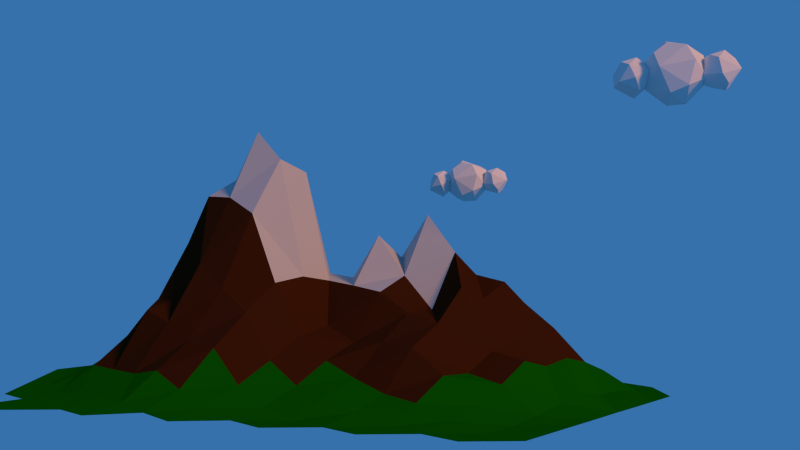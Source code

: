 # Source: landscape.blend  (saved by Blender 2.76.0; exported with 4.5.12 LTS)
import bpy
from mathutils import Matrix  # noqa: F401  (used for matrix-valued properties, if any)

bpy.ops.wm.read_factory_settings(use_empty=True)
scene = bpy.context.scene
scene.name = 'Scene'

# ---- collections
col_collection_1 = bpy.data.collections.new('Collection 1'); scene.collection.children.link(col_collection_1)

# ---- materials (node trees are filled in below, after node groups)
mat_material_006 = bpy.data.materials.new('Material.006')
mat_material_006.alpha_threshold = 0.0
mat_material_006.use_transparent_shadow = False
mat_material_006.roughness = 0.5
mat_material_006.specular_intensity = 0.0
mat_material_001 = bpy.data.materials.new('Material.001')
mat_material_001.alpha_threshold = 0.0
mat_material_001.use_transparent_shadow = False
mat_material_001.diffuse_color = (0.002682, 0.1237, 0.0, 1.0)
mat_material_001.roughness = 0.5
mat_material_001.specular_intensity = 0.0
mat_material_002 = bpy.data.materials.new('Material.002')
mat_material_002.alpha_threshold = 0.0
mat_material_002.use_transparent_shadow = False
mat_material_002.diffuse_color = (0.04971, 0.01298, 0.003347, 1.0)
mat_material_002.roughness = 0.5
mat_material_002.specular_intensity = 0.0
mat_material_003 = bpy.data.materials.new('Material.003')
mat_material_003.alpha_threshold = 0.0
mat_material_003.use_transparent_shadow = False
mat_material_003.diffuse_color = (0.5382, 0.5382, 0.5382, 1.0)
mat_material_003.roughness = 0.5
mat_material_003.specular_intensity = 0.0

# ---- material node trees

# ---- world
world_world1 = bpy.data.worlds.new('World1'); scene.world = world_world1
world_world1.color = (0.03689, 0.1651, 0.4072)
world_world1.use_sun_shadow = False
world_world1.sun_shadow_jitter_overblur = 0.0
world_world1.cycles.sampling_method = 'MANUAL'
world_world1.cycles.sample_map_resolution = 256
world_world1.light_settings.ao_factor = 0.8305

# ---- cameras
cam_camera = bpy.data.cameras.new('Camera')
cam_camera.clip_end = 100.0
cam_camera.lens = 35.0
cam_camera.sensor_width = 32.0
cam_camera.sensor_height = 18.0
cam_camera.ortho_scale = 7.314
cam_camera.dof.focus_distance = 0.0
cam_camera.dof.aperture_fstop = 128.0

# ---- lights
light_sun = bpy.data.lights.new('Sun', 'SUN')
light_sun.color = (1.0, 0.405, 0.06998)
light_sun.transmission_factor = 0.0
light_sun.angle = 0.1993
light_sun.energy = 2.05
light_sun.shadow_buffer_clip_start = 0.5
light_sun.shadow_soft_size = 0.1
light_sun.shadow_cascade_max_distance = 1000.0
light_sun.cycles.use_multiple_importance_sampling = False

# ---- meshes
me_icosphere_016 = bpy.data.meshes.new('Icosphere.016')
me_icosphere_016.from_pydata([(0.0, -0.6394, -1.0), (0.7236, -1.165, -0.4472), (-0.2764, -1.49, -0.4472), (-0.8944, -0.6394, -0.4472), (-0.2764, 0.2113, -0.4472), (0.7236, -0.1136, -0.4472), (0.2764, -1.49, 0.4472), (-0.7236, -1.165, 0.4472), (-0.7236, -0.1136, 0.4472), (0.2764, 0.2113, 0.4472), (0.8944, -0.6394, 0.4472), (0.0, -0.6394, 1.0), (-0.1625, -1.139, -0.8507), (0.4253, -0.9484, -0.8507), (0.2629, -1.448, -0.5257), (0.8506, -0.6394, -0.5257), (0.4253, -0.3304, -0.8507), (-0.5257, -0.6394, -0.8507), (-0.6882, -1.139, -0.5257), (-0.1625, -0.1394, -0.8507), (-0.6882, -0.1394, -0.5257), (0.2629, 0.1696, -0.5257), (0.9511, -0.9484, 0.0), (0.9511, -0.3304, 0.0), (0.0, -1.639, 0.0), (0.5878, -1.448, 0.0), (-0.9511, -0.9484, 0.0), (-0.5878, -1.448, 0.0), (-0.5878, 0.1696, 0.0), (-0.9511, -0.3304, 0.0), (0.5878, 0.1696, 0.0), (0.0, 0.3606, 0.0), (0.6882, -1.139, 0.5257), (-0.2629, -1.448, 0.5257), (-0.8506, -0.6394, 0.5257), (-0.2629, 0.1696, 0.5257), (0.6882, -0.1394, 0.5257), (0.1625, -1.139, 0.8507), (0.5257, -0.6394, 0.8507), (-0.4253, -0.9484, 0.8507), (-0.4253, -0.3304, 0.8507), (0.1625, -0.1394, 0.8507), (-0.48, 0.6136, -0.6323), (-0.0375, 0.2921, -0.2942), (-0.6491, 0.09336, -0.2942), (-1.027, 0.6136, -0.2942), (-0.6491, 1.134, -0.2942), (-0.0375, 0.9351, -0.2942), (-0.311, 0.09336, 0.2528), (-0.9226, 0.2921, 0.2528), (-0.9226, 0.9351, 0.2528), (-0.311, 1.134, 0.2528), (0.06697, 0.6136, 0.2528), (-0.48, 0.6136, 0.5909), (-0.5794, 0.3078, -0.541), (-0.2199, 0.4246, -0.541), (-0.3193, 0.1188, -0.3423), (0.0402, 0.6136, -0.3423), (-0.2199, 0.8026, -0.541), (-0.8016, 0.6136, -0.541), (-0.9009, 0.3078, -0.3423), (-0.5794, 0.9194, -0.541), (-0.9009, 0.9194, -0.3423), (-0.3193, 1.108, -0.3423), (0.1016, 0.4246, -0.02073), (0.1016, 0.8026, -0.02073), (-0.48, 0.002021, -0.02073), (-0.1206, 0.1188, -0.02073), (-1.062, 0.4246, -0.02073), (-0.8395, 0.1188, -0.02073), (-0.8395, 1.108, -0.02073), (-1.062, 0.8026, -0.02073), (-0.1206, 1.108, -0.02073), (-0.48, 1.225, -0.02073), (-0.05916, 0.3078, 0.3008), (-0.6408, 0.1188, 0.3008), (-1.0, 0.6136, 0.3008), (-0.6408, 1.108, 0.3008), (-0.05916, 0.9194, 0.3008), (-0.3807, 0.3078, 0.4995), (-0.1585, 0.6136, 0.4995), (-0.7402, 0.4246, 0.4995), (-0.7402, 0.8026, 0.4995), (-0.3807, 0.9194, 0.4995), (0.6617, -1.712, -0.7375), (1.104, -2.034, -0.3995), (0.4926, -2.233, -0.3995), (0.1147, -1.712, -0.3995), (0.4926, -1.192, -0.3995), (1.104, -1.391, -0.3995), (0.8307, -2.233, 0.1476), (0.2191, -2.034, 0.1476), (0.2191, -1.391, 0.1476), (0.8307, -1.192, 0.1476), (1.209, -1.712, 0.1476), (0.6617, -1.712, 0.4856), (0.5623, -2.018, -0.6462), (0.9218, -1.901, -0.6462), (0.8224, -2.207, -0.4475), (1.182, -1.712, -0.4475), (0.9218, -1.523, -0.6462), (0.3401, -1.712, -0.6462), (0.2408, -2.018, -0.4475), (0.5623, -1.407, -0.6462), (0.2408, -1.407, -0.4475), (0.8224, -1.218, -0.4475), (1.243, -1.901, -0.126), (1.243, -1.523, -0.126), (0.6617, -2.324, -0.126), (1.021, -2.207, -0.126), (0.08002, -1.901, -0.126), (0.3022, -2.207, -0.126), (0.3022, -1.218, -0.126), (0.08002, -1.523, -0.126), (1.021, -1.218, -0.126), (0.6617, -1.101, -0.126), (1.083, -2.018, 0.1956), (0.5009, -2.207, 0.1956), (0.1414, -1.712, 0.1956), (0.5009, -1.218, 0.1956), (1.083, -1.407, 0.1956), (0.761, -2.018, 0.3943), (0.9832, -1.712, 0.3943), (0.4015, -1.901, 0.3943), (0.4015, -1.523, 0.3943), (0.761, -1.407, 0.3943)], [], [(0, 13, 12), (1, 13, 15), (0, 12, 17), (0, 17, 19), (0, 19, 16), (1, 15, 22), (2, 14, 24), (3, 18, 26), (4, 20, 28), (5, 21, 30), (1, 22, 25), (2, 24, 27), (3, 26, 29), (4, 28, 31), (5, 30, 23), (6, 32, 37), (7, 33, 39), (8, 34, 40), (9, 35, 41), (10, 36, 38), (38, 41, 11), (38, 36, 41), (36, 9, 41), (41, 40, 11), (41, 35, 40), (35, 8, 40), (40, 39, 11), (40, 34, 39), (34, 7, 39), (39, 37, 11), (39, 33, 37), (33, 6, 37), (37, 38, 11), (37, 32, 38), (32, 10, 38), (23, 36, 10), (23, 30, 36), (30, 9, 36), (31, 35, 9), (31, 28, 35), (28, 8, 35), (29, 34, 8), (29, 26, 34), (26, 7, 34), (27, 33, 7), (27, 24, 33), (24, 6, 33), (25, 32, 6), (25, 22, 32), (22, 10, 32), (30, 31, 9), (30, 21, 31), (21, 4, 31), (28, 29, 8), (28, 20, 29), (20, 3, 29), (26, 27, 7), (26, 18, 27), (18, 2, 27), (24, 25, 6), (24, 14, 25), (14, 1, 25), (22, 23, 10), (22, 15, 23), (15, 5, 23), (16, 21, 5), (16, 19, 21), (19, 4, 21), (19, 20, 4), (19, 17, 20), (17, 3, 20), (17, 18, 3), (17, 12, 18), (12, 2, 18), (15, 16, 5), (15, 13, 16), (13, 0, 16), (12, 14, 2), (12, 13, 14), (13, 1, 14), (42, 55, 54), (43, 55, 57), (42, 54, 59), (42, 59, 61), (42, 61, 58), (43, 57, 64), (44, 56, 66), (45, 60, 68), (46, 62, 70), (47, 63, 72), (43, 64, 67), (44, 66, 69), (45, 68, 71), (46, 70, 73), (47, 72, 65), (48, 74, 79), (49, 75, 81), (50, 76, 82), (51, 77, 83), (52, 78, 80), (80, 83, 53), (80, 78, 83), (78, 51, 83), (83, 82, 53), (83, 77, 82), (77, 50, 82), (82, 81, 53), (82, 76, 81), (76, 49, 81), (81, 79, 53), (81, 75, 79), (75, 48, 79), (79, 80, 53), (79, 74, 80), (74, 52, 80), (65, 78, 52), (65, 72, 78), (72, 51, 78), (73, 77, 51), (73, 70, 77), (70, 50, 77), (71, 76, 50), (71, 68, 76), (68, 49, 76), (69, 75, 49), (69, 66, 75), (66, 48, 75), (67, 74, 48), (67, 64, 74), (64, 52, 74), (72, 73, 51), (72, 63, 73), (63, 46, 73), (70, 71, 50), (70, 62, 71), (62, 45, 71), (68, 69, 49), (68, 60, 69), (60, 44, 69), (66, 67, 48), (66, 56, 67), (56, 43, 67), (64, 65, 52), (64, 57, 65), (57, 47, 65), (58, 63, 47), (58, 61, 63), (61, 46, 63), (61, 62, 46), (61, 59, 62), (59, 45, 62), (59, 60, 45), (59, 54, 60), (54, 44, 60), (57, 58, 47), (57, 55, 58), (55, 42, 58), (54, 56, 44), (54, 55, 56), (55, 43, 56), (84, 97, 96), (85, 97, 99), (84, 96, 101), (84, 101, 103), (84, 103, 100), (85, 99, 106), (86, 98, 108), (87, 102, 110), (88, 104, 112), (89, 105, 114), (85, 106, 109), (86, 108, 111), (87, 110, 113), (88, 112, 115), (89, 114, 107), (90, 116, 121), (91, 117, 123), (92, 118, 124), (93, 119, 125), (94, 120, 122), (122, 125, 95), (122, 120, 125), (120, 93, 125), (125, 124, 95), (125, 119, 124), (119, 92, 124), (124, 123, 95), (124, 118, 123), (118, 91, 123), (123, 121, 95), (123, 117, 121), (117, 90, 121), (121, 122, 95), (121, 116, 122), (116, 94, 122), (107, 120, 94), (107, 114, 120), (114, 93, 120), (115, 119, 93), (115, 112, 119), (112, 92, 119), (113, 118, 92), (113, 110, 118), (110, 91, 118), (111, 117, 91), (111, 108, 117), (108, 90, 117), (109, 116, 90), (109, 106, 116), (106, 94, 116), (114, 115, 93), (114, 105, 115), (105, 88, 115), (112, 113, 92), (112, 104, 113), (104, 87, 113), (110, 111, 91), (110, 102, 111), (102, 86, 111), (108, 109, 90), (108, 98, 109), (98, 85, 109), (106, 107, 94), (106, 99, 107), (99, 89, 107), (100, 105, 89), (100, 103, 105), (103, 88, 105), (103, 104, 88), (103, 101, 104), (101, 87, 104), (101, 102, 87), (101, 96, 102), (96, 86, 102), (99, 100, 89), (99, 97, 100), (97, 84, 100), (96, 98, 86), (96, 97, 98), (97, 85, 98)])
me_icosphere_016.materials.append(mat_material_006)
me_icosphere_016.use_remesh_preserve_volume = False
me_icosphere_016.use_remesh_preserve_attributes = False
me_icosphere_016.use_mirror_vertex_groups = False
me_icosphere_016.update()
me_icosphere_015 = bpy.data.meshes.new('Icosphere.015')
me_icosphere_015.from_pydata([(0.0, -0.6394, -1.0), (0.7236, -1.165, -0.4472), (-0.2764, -1.49, -0.4472), (-0.8944, -0.6394, -0.4472), (-0.2764, 0.2113, -0.4472), (0.7236, -0.1136, -0.4472), (0.2764, -1.49, 0.4472), (-0.7236, -1.165, 0.4472), (-0.7236, -0.1136, 0.4472), (0.2764, 0.2113, 0.4472), (0.8944, -0.6394, 0.4472), (0.0, -0.6394, 1.0), (-0.1625, -1.139, -0.8507), (0.4253, -0.9484, -0.8507), (0.2629, -1.448, -0.5257), (0.8506, -0.6394, -0.5257), (0.4253, -0.3304, -0.8507), (-0.5257, -0.6394, -0.8507), (-0.6882, -1.139, -0.5257), (-0.1625, -0.1394, -0.8507), (-0.6882, -0.1394, -0.5257), (0.2629, 0.1696, -0.5257), (0.9511, -0.9484, 0.0), (0.9511, -0.3304, 0.0), (0.0, -1.639, 0.0), (0.5878, -1.448, 0.0), (-0.9511, -0.9484, 0.0), (-0.5878, -1.448, 0.0), (-0.5878, 0.1696, 0.0), (-0.9511, -0.3304, 0.0), (0.5878, 0.1696, 0.0), (0.0, 0.3606, 0.0), (0.6882, -1.139, 0.5257), (-0.2629, -1.448, 0.5257), (-0.8506, -0.6394, 0.5257), (-0.2629, 0.1696, 0.5257), (0.6882, -0.1394, 0.5257), (0.1625, -1.139, 0.8507), (0.5257, -0.6394, 0.8507), (-0.4253, -0.9484, 0.8507), (-0.4253, -0.3304, 0.8507), (0.1625, -0.1394, 0.8507), (-0.48, 0.6136, -0.6323), (-0.0375, 0.2921, -0.2942), (-0.6491, 0.09336, -0.2942), (-1.027, 0.6136, -0.2942), (-0.6491, 1.134, -0.2942), (-0.0375, 0.9351, -0.2942), (-0.311, 0.09336, 0.2528), (-0.9226, 0.2921, 0.2528), (-0.9226, 0.9351, 0.2528), (-0.311, 1.134, 0.2528), (0.06697, 0.6136, 0.2528), (-0.48, 0.6136, 0.5909), (-0.5794, 0.3078, -0.541), (-0.2199, 0.4246, -0.541), (-0.3193, 0.1188, -0.3423), (0.0402, 0.6136, -0.3423), (-0.2199, 0.8026, -0.541), (-0.8016, 0.6136, -0.541), (-0.9009, 0.3078, -0.3423), (-0.5794, 0.9194, -0.541), (-0.9009, 0.9194, -0.3423), (-0.3193, 1.108, -0.3423), (0.1016, 0.4246, -0.02073), (0.1016, 0.8026, -0.02073), (-0.48, 0.002021, -0.02073), (-0.1206, 0.1188, -0.02073), (-1.062, 0.4246, -0.02073), (-0.8395, 0.1188, -0.02073), (-0.8395, 1.108, -0.02073), (-1.062, 0.8026, -0.02073), (-0.1206, 1.108, -0.02073), (-0.48, 1.225, -0.02073), (-0.05916, 0.3078, 0.3008), (-0.6408, 0.1188, 0.3008), (-1.0, 0.6136, 0.3008), (-0.6408, 1.108, 0.3008), (-0.05916, 0.9194, 0.3008), (-0.3807, 0.3078, 0.4995), (-0.1585, 0.6136, 0.4995), (-0.7402, 0.4246, 0.4995), (-0.7402, 0.8026, 0.4995), (-0.3807, 0.9194, 0.4995), (0.6617, -1.712, -0.7375), (1.104, -2.034, -0.3995), (0.4926, -2.233, -0.3995), (0.1147, -1.712, -0.3995), (0.4926, -1.192, -0.3995), (1.104, -1.391, -0.3995), (0.8307, -2.233, 0.1476), (0.2191, -2.034, 0.1476), (0.2191, -1.391, 0.1476), (0.8307, -1.192, 0.1476), (1.209, -1.712, 0.1476), (0.6617, -1.712, 0.4856), (0.5623, -2.018, -0.6462), (0.9218, -1.901, -0.6462), (0.8224, -2.207, -0.4475), (1.182, -1.712, -0.4475), (0.9218, -1.523, -0.6462), (0.3401, -1.712, -0.6462), (0.2408, -2.018, -0.4475), (0.5623, -1.407, -0.6462), (0.2408, -1.407, -0.4475), (0.8224, -1.218, -0.4475), (1.243, -1.901, -0.126), (1.243, -1.523, -0.126), (0.6617, -2.324, -0.126), (1.021, -2.207, -0.126), (0.08002, -1.901, -0.126), (0.3022, -2.207, -0.126), (0.3022, -1.218, -0.126), (0.08002, -1.523, -0.126), (1.021, -1.218, -0.126), (0.6617, -1.101, -0.126), (1.083, -2.018, 0.1956), (0.5009, -2.207, 0.1956), (0.1414, -1.712, 0.1956), (0.5009, -1.218, 0.1956), (1.083, -1.407, 0.1956), (0.761, -2.018, 0.3943), (0.9832, -1.712, 0.3943), (0.4015, -1.901, 0.3943), (0.4015, -1.523, 0.3943), (0.761, -1.407, 0.3943)], [], [(0, 13, 12), (1, 13, 15), (0, 12, 17), (0, 17, 19), (0, 19, 16), (1, 15, 22), (2, 14, 24), (3, 18, 26), (4, 20, 28), (5, 21, 30), (1, 22, 25), (2, 24, 27), (3, 26, 29), (4, 28, 31), (5, 30, 23), (6, 32, 37), (7, 33, 39), (8, 34, 40), (9, 35, 41), (10, 36, 38), (38, 41, 11), (38, 36, 41), (36, 9, 41), (41, 40, 11), (41, 35, 40), (35, 8, 40), (40, 39, 11), (40, 34, 39), (34, 7, 39), (39, 37, 11), (39, 33, 37), (33, 6, 37), (37, 38, 11), (37, 32, 38), (32, 10, 38), (23, 36, 10), (23, 30, 36), (30, 9, 36), (31, 35, 9), (31, 28, 35), (28, 8, 35), (29, 34, 8), (29, 26, 34), (26, 7, 34), (27, 33, 7), (27, 24, 33), (24, 6, 33), (25, 32, 6), (25, 22, 32), (22, 10, 32), (30, 31, 9), (30, 21, 31), (21, 4, 31), (28, 29, 8), (28, 20, 29), (20, 3, 29), (26, 27, 7), (26, 18, 27), (18, 2, 27), (24, 25, 6), (24, 14, 25), (14, 1, 25), (22, 23, 10), (22, 15, 23), (15, 5, 23), (16, 21, 5), (16, 19, 21), (19, 4, 21), (19, 20, 4), (19, 17, 20), (17, 3, 20), (17, 18, 3), (17, 12, 18), (12, 2, 18), (15, 16, 5), (15, 13, 16), (13, 0, 16), (12, 14, 2), (12, 13, 14), (13, 1, 14), (42, 55, 54), (43, 55, 57), (42, 54, 59), (42, 59, 61), (42, 61, 58), (43, 57, 64), (44, 56, 66), (45, 60, 68), (46, 62, 70), (47, 63, 72), (43, 64, 67), (44, 66, 69), (45, 68, 71), (46, 70, 73), (47, 72, 65), (48, 74, 79), (49, 75, 81), (50, 76, 82), (51, 77, 83), (52, 78, 80), (80, 83, 53), (80, 78, 83), (78, 51, 83), (83, 82, 53), (83, 77, 82), (77, 50, 82), (82, 81, 53), (82, 76, 81), (76, 49, 81), (81, 79, 53), (81, 75, 79), (75, 48, 79), (79, 80, 53), (79, 74, 80), (74, 52, 80), (65, 78, 52), (65, 72, 78), (72, 51, 78), (73, 77, 51), (73, 70, 77), (70, 50, 77), (71, 76, 50), (71, 68, 76), (68, 49, 76), (69, 75, 49), (69, 66, 75), (66, 48, 75), (67, 74, 48), (67, 64, 74), (64, 52, 74), (72, 73, 51), (72, 63, 73), (63, 46, 73), (70, 71, 50), (70, 62, 71), (62, 45, 71), (68, 69, 49), (68, 60, 69), (60, 44, 69), (66, 67, 48), (66, 56, 67), (56, 43, 67), (64, 65, 52), (64, 57, 65), (57, 47, 65), (58, 63, 47), (58, 61, 63), (61, 46, 63), (61, 62, 46), (61, 59, 62), (59, 45, 62), (59, 60, 45), (59, 54, 60), (54, 44, 60), (57, 58, 47), (57, 55, 58), (55, 42, 58), (54, 56, 44), (54, 55, 56), (55, 43, 56), (84, 97, 96), (85, 97, 99), (84, 96, 101), (84, 101, 103), (84, 103, 100), (85, 99, 106), (86, 98, 108), (87, 102, 110), (88, 104, 112), (89, 105, 114), (85, 106, 109), (86, 108, 111), (87, 110, 113), (88, 112, 115), (89, 114, 107), (90, 116, 121), (91, 117, 123), (92, 118, 124), (93, 119, 125), (94, 120, 122), (122, 125, 95), (122, 120, 125), (120, 93, 125), (125, 124, 95), (125, 119, 124), (119, 92, 124), (124, 123, 95), (124, 118, 123), (118, 91, 123), (123, 121, 95), (123, 117, 121), (117, 90, 121), (121, 122, 95), (121, 116, 122), (116, 94, 122), (107, 120, 94), (107, 114, 120), (114, 93, 120), (115, 119, 93), (115, 112, 119), (112, 92, 119), (113, 118, 92), (113, 110, 118), (110, 91, 118), (111, 117, 91), (111, 108, 117), (108, 90, 117), (109, 116, 90), (109, 106, 116), (106, 94, 116), (114, 115, 93), (114, 105, 115), (105, 88, 115), (112, 113, 92), (112, 104, 113), (104, 87, 113), (110, 111, 91), (110, 102, 111), (102, 86, 111), (108, 109, 90), (108, 98, 109), (98, 85, 109), (106, 107, 94), (106, 99, 107), (99, 89, 107), (100, 105, 89), (100, 103, 105), (103, 88, 105), (103, 104, 88), (103, 101, 104), (101, 87, 104), (101, 102, 87), (101, 96, 102), (96, 86, 102), (99, 100, 89), (99, 97, 100), (97, 84, 100), (96, 98, 86), (96, 97, 98), (97, 85, 98)])
me_icosphere_015.materials.append(mat_material_006)
me_icosphere_015.use_remesh_preserve_volume = False
me_icosphere_015.use_remesh_preserve_attributes = False
me_icosphere_015.use_mirror_vertex_groups = False
me_icosphere_015.update()
me_plane = bpy.data.meshes.new('Plane')
me_plane.from_pydata([(-0.5, -1.0, 0.0), (0.0, -0.5, 0.07115), (-0.5, 0.0, 0.005736), (-0.5, -0.5, 2.888), (-0.25, -1.0, 0.0), (0.0, -0.75, 0.07115), (-0.25, 0.0, 0.0), (-0.5, -0.25, 3.175), (-0.5, -0.75, 1.62), (-0.75, -0.5, 0.8481), (-0.25, -0.5, 3.701), (-0.25, -0.75, 4.961), (-0.75, -0.25, 0.7909), (-0.25, -0.25, 0.5981), (-0.125, -1.0, 0.0), (0.0, -0.625, 0.2007), (-0.375, 0.0, 0.0), (-0.5, -0.125, 1.146), (-0.5, -0.625, 2.808), (-0.875, -0.5, 0.0), (-0.375, -0.5, 3.689), (-0.375, -1.0, 0.0), (-0.625, 0.0, 0.0), (0.0, -0.875, 0.0), (-0.5, -0.375, 6.08), (-0.5, -0.875, 0.354), (-0.625, -0.5, 1.996), (-0.125, -0.5, 1.738), (-0.25, -0.625, 6.625), (-0.25, -0.875, 1.079), (-0.375, -0.75, 4.089), (-0.125, -0.75, 1.725), (-0.75, -0.625, 0.112), (-0.625, -0.75, 0.07115), (-0.75, -0.125, 0.02985), (-0.75, -0.375, 1.402), (-0.875, -0.25, 0.0), (-0.625, -0.25, 2.917), (0.125, -0.75, 0.0), (-0.25, -0.125, 0.138), (-0.25, -0.375, 1.335), (-0.375, -0.25, 2.51), (-0.125, -0.25, 0.0), (-0.125, -0.375, 0.2104), (-0.375, -0.375, 3.408), (-0.375, -0.125, 0.8632), (-0.625, -0.375, 4.083), (-0.875, -0.375, 0.005884), (-0.625, -0.875, 0.0), (-0.125, -0.875, 0.2148), (-0.375, -0.875, 1.194), (-0.375, -0.625, 7.062), (-0.125, -0.625, 2.36), (-0.625, -0.625, 0.482), (-0.625, -0.125, 1.023), (0.0, -0.5625, 0.1619), (-0.4375, 0.0, 0.0), (-0.5, -0.0625, 0.4788), (-0.5, -0.5625, 2.492), (-0.4375, -0.5, 3.758), (-0.3125, -1.0, 0.0), (-0.6875, 0.0, 0.0), (0.0, -0.8125, 0.002086), (-0.5, -0.3125, 4.749), (-0.5, -0.8125, 0.8894), (-0.6875, -0.5, 1.304), (-0.1875, -0.5, 2.79), (-0.25, -0.5625, 6.055), (-0.25, -0.8125, 2.559), (-0.4375, -0.75, 2.667), (-0.1875, -0.75, 2.959), (-0.75, -0.5625, 0.2066), (-0.6875, -0.75, 0.0), (-0.75, -0.0625, 0.0), (-0.75, -0.3125, 1.314), (-0.6875, -0.25, 1.84), (0.0625, -0.75, 0.0), (-0.25, -0.0625, 0.0), (-0.25, -0.3125, 0.9227), (-0.4375, -0.25, 3.619), (-0.1875, -0.25, 0.2315), (-0.1875, -1.0, 0.0), (0.0, -0.6875, 0.1625), (-0.3125, 0.0, 0.0), (-0.5, -0.1875, 1.975), (-0.5, -0.6875, 2.843), (-0.8125, -0.5, 0.1875), (-0.3125, -0.5, 3.877), (-0.4375, -1.0, 0.0), (0.0, -0.4375, 0.002086), (-0.5625, 0.0, 0.0), (-0.5, -0.4375, 4.515), (-0.5, -0.9375, 0.002086), (-0.5625, -0.5, 2.543), (-0.0625, -0.5, 0.5942), (-0.25, -0.6875, 6.693), (-0.25, -0.9375, 0.3463), (-0.3125, -0.75, 4.223), (-0.0625, -0.75, 0.8086), (-0.75, -0.6875, 0.0), (-0.5625, -0.75, 0.7316), (-0.75, -0.1875, 0.4156), (-0.75, -0.4375, 0.8662), (-0.8125, -0.25, 0.1814), (-0.5625, -0.25, 3.717), (-0.25, -0.1875, 0.489), (-0.25, -0.4375, 2.013), (-0.3125, -0.25, 1.857), (-0.125, -0.3125, 0.002086), (-0.125, -0.4375, 0.7184), (-0.1875, -0.375, 0.6954), (-0.0625, -0.375, 0.0178), (-0.375, -0.3125, 2.761), (-0.375, -0.4375, 3.566), (-0.4375, -0.375, 3.923), (-0.3125, -0.375, 1.813), (-0.375, -0.0625, 0.09305), (-0.375, -0.1875, 1.066), (-0.4375, -0.125, 1.442), (-0.3125, -0.125, 0.3886), (0.125, -0.6875, 0.0), (0.0625, -0.625, 0.0), (-0.625, -0.3125, 3.22), (-0.625, -0.4375, 3.915), (-0.6875, -0.375, 1.701), (-0.5625, -0.375, 3.282), (-0.875, -0.3125, 0.0), (-0.875, -0.4375, 0.0), (-0.8125, -0.375, 0.2039), (-0.625, -0.8125, 0.002086), (-0.5625, -0.875, 0.0178), (-0.8125, -0.625, 0.0), (-0.125, -0.8125, 0.9209), (-0.125, -0.9375, 0.002086), (-0.1875, -0.875, 0.825), (-0.0625, -0.875, 0.0178), (-0.375, -0.8125, 2.48), (-0.375, -0.9375, 0.1941), (-0.4375, -0.875, 0.7765), (-0.3125, -0.875, 1.3), (-0.375, -0.5625, 7.609), (-0.375, -0.6875, 7.012), (-0.4375, -0.625, 5.479), (-0.3125, -0.625, 9.081), (-0.125, -0.5625, 1.9), (-0.125, -0.6875, 2.709), (-0.1875, -0.625, 4.288), (-0.0625, -0.625, 0.7969), (-0.625, -0.5625, 1.824), (-0.625, -0.6875, 0.3374), (-0.6875, -0.625, 0.6052), (-0.5625, -0.625, 1.468), (-0.625, -0.0625, 0.2031), (-0.625, -0.1875, 2.094), (-0.6875, -0.125, 0.6105), (-0.5625, -0.125, 1.284), (-0.125, -0.1875, 0.0), (-0.1875, -0.125, 0.0), (-0.1875, -0.1875, 0.02592), (-0.1875, -0.0625, 0.0), (-0.5625, -0.1875, 2.285), (-0.6875, -0.1875, 0.7108), (-0.6875, -0.0625, 0.02482), (-0.5625, -0.6875, 1.066), (-0.6875, -0.6875, 0.06388), (-0.6875, -0.5625, 0.8113), (-0.0625, -0.6875, 0.7992), (-0.1875, -0.6875, 3.057), (-0.1875, -0.5625, 3.504), (-0.3125, -0.6875, 7.354), (-0.4375, -0.6875, 3.893), (-0.4375, -0.5625, 3.877), (-0.3125, -0.9375, 0.2597), (-0.4375, -0.9375, 0.1535), (-0.4375, -0.8125, 2.197), (-0.0625, -0.9375, 0.0), (-0.1875, -0.9375, 0.09725), (-0.1875, -0.8125, 1.603), (-0.5625, -0.9375, 0.0), (-0.6875, -0.8125, 0.0), (-0.8125, -0.1875, 0.06575), (-0.8125, -0.4375, 0.3911), (-0.5625, -0.4375, 4.909), (-0.6875, -0.4375, 2.009), (-0.6875, -0.3125, 1.658), (0.0625, -0.6875, 0.0), (0.0625, -0.5625, 0.0), (0.0625, -0.8125, 0.0), (-0.3125, -0.1875, 1.132), (-0.4375, -0.1875, 1.631), (-0.4375, -0.0625, 0.2726), (-0.3125, -0.4375, 2.269), (-0.4375, -0.4375, 5.318), (-0.4375, -0.3125, 2.808), (-0.0625, -0.4375, 0.2007), (-0.1875, -0.4375, 1.337), (-0.1875, -0.3125, 0.5128), (-0.0625, -0.3125, 0.0), (-0.3125, -0.3125, 1.912), (-0.3125, -0.0625, 0.009083), (-0.5625, -0.3125, 3.925), (-0.8125, -0.3125, 0.3661), (-0.5625, -0.8125, 0.2277), (-0.8125, -0.5625, 0.02689), (-0.0625, -0.8125, 0.314), (-0.3125, -0.8125, 2.8), (-0.3125, -0.5625, 8.017), (-0.0625, -0.5625, 1.033), (-0.5625, -0.5625, 2.649), (-0.5625, -0.0625, 0.218)], [], [(209, 57, 2), (208, 58, 3), (55, 1, 94), (67, 10, 87), (68, 11, 97), (204, 62, 5), (71, 9, 86), (64, 8, 100), (201, 74, 12), (200, 63, 7), (77, 6, 83), (78, 13, 107), (108, 42, 80), (109, 43, 110), (193, 112, 41), (113, 44, 114), (106, 40, 115), (116, 16, 56), (117, 45, 118), (105, 39, 119), (184, 122, 37), (183, 123, 46), (182, 91, 24), (102, 35, 128), (180, 101, 34), (129, 33, 72), (92, 25, 130), (99, 32, 131), (177, 132, 31), (176, 133, 49), (136, 30, 69), (137, 50, 138), (172, 96, 29), (171, 140, 20), (141, 51, 142), (169, 95, 28), (144, 27, 66), (167, 145, 52), (166, 82, 15), (148, 26, 65), (149, 53, 150), (85, 18, 151), (162, 152, 22), (161, 153, 54), (84, 17, 155), (158, 157, 39), (80, 158, 105), (42, 156, 158), (157, 159, 77), (153, 160, 155), (37, 104, 160), (7, 84, 160), (101, 161, 154), (12, 75, 161), (75, 37, 153), (73, 162, 61), (34, 154, 162), (154, 54, 152), (163, 151, 53), (100, 163, 149), (8, 85, 163), (164, 150, 32), (72, 164, 99), (33, 149, 164), (165, 65, 9), (150, 165, 71), (53, 148, 165), (166, 147, 52), (31, 98, 166), (98, 5, 82), (95, 167, 146), (11, 70, 167), (70, 31, 145), (168, 66, 10), (146, 168, 67), (52, 144, 168), (169, 143, 51), (97, 169, 141), (11, 95, 169), (170, 142, 18), (69, 170, 85), (30, 141, 170), (171, 59, 3), (18, 142, 171), (142, 51, 140), (172, 139, 50), (60, 172, 137), (4, 96, 172), (173, 138, 25), (88, 173, 92), (21, 137, 173), (174, 69, 8), (138, 174, 64), (50, 136, 174), (133, 175, 135), (96, 176, 134), (4, 81, 176), (81, 14, 133), (68, 177, 70), (29, 134, 177), (134, 49, 132), (178, 130, 48), (0, 92, 178), (48, 129, 179), (36, 103, 180), (103, 12, 101), (127, 181, 128), (86, 181, 127), (9, 102, 181), (123, 182, 125), (93, 182, 123), (93, 3, 91), (183, 124, 35), (65, 183, 102), (26, 123, 183), (74, 184, 75), (35, 124, 184), (124, 46, 122), (82, 185, 121), (5, 76, 185), (38, 120, 185), (121, 186, 55), (62, 187, 76), (188, 119, 45), (107, 188, 117), (13, 105, 188), (189, 118, 17), (7, 79, 189), (41, 117, 189), (190, 56, 2), (17, 118, 190), (45, 116, 190), (191, 115, 44), (20, 87, 191), (10, 106, 191), (91, 192, 114), (59, 192, 91), (59, 20, 113), (63, 193, 79), (114, 193, 63), (44, 112, 193), (194, 111, 43), (94, 194, 109), (1, 89, 194), (195, 110, 40), (66, 195, 106), (27, 109, 195), (196, 80, 13), (110, 196, 78), (43, 108, 196), (111, 197, 108), (198, 107, 41), (115, 198, 112), (40, 78, 198), (199, 83, 16), (119, 199, 116), (39, 77, 199), (122, 200, 104), (46, 125, 200), (125, 24, 63), (126, 201, 103), (128, 201, 126), (35, 74, 201), (202, 100, 33), (130, 202, 129), (25, 64, 202), (203, 86, 19), (32, 71, 203), (132, 204, 98), (49, 135, 204), (135, 23, 62), (205, 97, 30), (139, 205, 136), (139, 29, 68), (140, 206, 87), (51, 143, 206), (28, 67, 206), (207, 94, 27), (147, 207, 144), (147, 15, 55), (208, 93, 26), (151, 208, 148), (151, 18, 58), (152, 209, 90), (54, 155, 209), (155, 17, 57), (90, 209, 2), (93, 208, 3), (207, 55, 94), (206, 67, 87), (205, 68, 97), (98, 204, 5), (203, 71, 86), (202, 64, 100), (103, 201, 12), (104, 200, 7), (199, 77, 83), (198, 78, 107), (196, 108, 80), (195, 109, 110), (194, 89, 111), (79, 193, 41), (192, 113, 114), (191, 106, 115), (190, 116, 56), (189, 117, 118), (188, 105, 119), (185, 120, 121), (75, 184, 37), (124, 183, 46), (125, 182, 24), (181, 102, 128), (179, 129, 72), (178, 92, 130), (70, 177, 31), (134, 176, 49), (135, 175, 23), (174, 136, 69), (173, 137, 138), (139, 172, 29), (59, 171, 20), (170, 141, 142), (143, 169, 28), (168, 144, 66), (146, 167, 52), (147, 166, 15), (165, 148, 65), (164, 149, 150), (163, 85, 151), (61, 162, 22), (154, 161, 54), (160, 84, 155), (158, 156, 157), (105, 158, 39), (13, 80, 105), (80, 42, 158), (77, 159, 6), (39, 157, 77), (54, 153, 155), (153, 37, 160), (104, 7, 160), (34, 101, 154), (101, 12, 161), (161, 75, 153), (73, 34, 162), (162, 154, 152), (149, 163, 53), (33, 100, 149), (100, 8, 163), (99, 164, 32), (72, 33, 164), (71, 165, 9), (32, 150, 71), (150, 53, 165), (145, 166, 52), (145, 31, 166), (166, 98, 82), (28, 95, 146), (95, 11, 167), (167, 70, 145), (67, 168, 10), (28, 146, 67), (146, 52, 168), (141, 169, 51), (30, 97, 141), (97, 11, 169), (85, 170, 18), (8, 69, 85), (69, 30, 170), (58, 171, 3), (58, 18, 171), (171, 142, 140), (137, 172, 50), (21, 60, 137), (60, 4, 172), (92, 173, 25), (0, 88, 92), (88, 21, 173), (64, 174, 8), (25, 138, 64), (138, 50, 174), (49, 133, 135), (133, 14, 175), (29, 96, 134), (96, 4, 176), (176, 81, 133), (11, 68, 70), (68, 29, 177), (177, 134, 132), (180, 103, 101), (47, 127, 128), (19, 86, 127), (86, 9, 181), (46, 123, 125), (26, 93, 123), (182, 93, 91), (102, 183, 35), (9, 65, 102), (65, 26, 183), (12, 74, 75), (74, 35, 184), (184, 124, 122), (15, 82, 121), (82, 5, 185), (76, 38, 185), (55, 186, 1), (15, 121, 55), (5, 62, 76), (62, 23, 187), (117, 188, 45), (41, 107, 117), (107, 13, 188), (84, 189, 17), (84, 7, 189), (79, 41, 189), (57, 190, 2), (57, 17, 190), (118, 45, 190), (113, 191, 44), (113, 20, 191), (87, 10, 191), (24, 91, 114), (3, 59, 91), (192, 59, 113), (7, 63, 79), (24, 114, 63), (114, 44, 193), (109, 194, 43), (27, 94, 109), (94, 1, 194), (106, 195, 40), (10, 66, 106), (66, 27, 195), (78, 196, 13), (40, 110, 78), (110, 43, 196), (108, 197, 42), (43, 111, 108), (112, 198, 41), (44, 115, 112), (115, 40, 198), (116, 199, 16), (45, 119, 116), (119, 39, 199), (37, 122, 104), (122, 46, 200), (200, 125, 63), (36, 126, 103), (47, 128, 126), (128, 35, 201), (129, 202, 33), (48, 130, 129), (130, 25, 202), (131, 32, 203), (31, 132, 98), (132, 49, 204), (204, 135, 62), (136, 205, 30), (50, 139, 136), (205, 139, 68), (20, 140, 87), (140, 51, 206), (143, 28, 206), (144, 207, 27), (52, 147, 144), (207, 147, 55), (148, 208, 26), (53, 151, 148), (208, 151, 58), (22, 152, 90), (152, 54, 209), (209, 155, 57)])
me_plane.polygons.foreach_set('material_index', [0, 1, 0, 2, 1, 0, 0, 0, 0, 1, 0, 1, 0, 0, 1, 2, 1, 0, 1, 0, 1, 1, 2, 0, 0, 0, 0, 0, 1, 0, 1, 0, 0, 2, 1, 2, 1, 1, 0, 0, 0, 1, 0, 0, 1, 0, 0, 0, 0, 1, 1, 1, 0, 0, 1, 0, 0, 0, 0, 0, 0, 0, 0, 0, 0, 0, 0, 1, 1, 0, 1, 1, 1, 1, 1, 1, 2, 1, 1, 1, 1, 1, 1, 1, 2, 0, 0, 0, 0, 0, 0, 1, 0, 1, 0, 0, 0, 0, 1, 1, 0, 0, 0, 0, 0, 0, 0, 0, 0, 1, 1, 1, 0, 0, 1, 0, 0, 1, 0, 0, 0, 0, 0, 0, 1, 1, 1, 1, 1, 0, 0, 0, 1, 1, 1, 2, 2, 2, 1, 2, 1, 0, 0, 0, 1, 1, 1, 0, 0, 0, 0, 1, 1, 1, 0, 0, 0, 1, 1, 2, 0, 0, 0, 0, 0, 0, 0, 0, 0, 0, 0, 1, 1, 1, 2, 2, 2, 1, 1, 0, 1, 1, 1, 0, 0, 0, 0, 1, 0, 2, 1, 0, 0, 0, 0, 1, 0, 1, 0, 0, 0, 1, 2, 1, 0, 1, 0, 0, 1, 1, 2, 0, 0, 0, 1, 0, 0, 1, 0, 0, 2, 1, 2, 1, 1, 0, 0, 0, 1, 0, 0, 1, 0, 0, 0, 0, 0, 0, 1, 1, 1, 0, 0, 1, 0, 0, 0, 0, 0, 0, 0, 0, 0, 0, 1, 1, 0, 1, 1, 1, 1, 1, 1, 2, 1, 1, 1, 1, 1, 1, 1, 2, 0, 0, 0, 0, 0, 0, 1, 0, 1, 0, 0, 0, 0, 0, 1, 1, 0, 0, 0, 0, 0, 1, 1, 1, 0, 0, 1, 0, 0, 1, 0, 0, 0, 0, 0, 0, 0, 0, 1, 1, 1, 1, 1, 0, 0, 0, 1, 1, 1, 2, 2, 2, 1, 2, 1, 0, 0, 0, 1, 1, 1, 0, 0, 0, 0, 0, 1, 1, 1, 0, 0, 0, 1, 1, 2, 0, 0, 0, 0, 0, 0, 0, 0, 0, 0, 1, 1, 1, 2, 2, 2, 1, 1, 0, 1, 1, 1, 0, 0, 0])
me_plane.materials.append(mat_material_001)
me_plane.materials.append(mat_material_002)
me_plane.materials.append(mat_material_003)
me_plane.use_remesh_preserve_volume = False
me_plane.use_remesh_preserve_attributes = False
me_plane.use_mirror_vertex_groups = False
me_plane.update()

# ---- objects
ob_icosphere_016 = bpy.data.objects.new('Icosphere.016', me_icosphere_016)
ob_icosphere_015 = bpy.data.objects.new('Icosphere.015', me_icosphere_015)
ob_sun = bpy.data.objects.new('Sun', light_sun)
ob_plane = bpy.data.objects.new('Plane', me_plane)
ob_camera = bpy.data.objects.new('Camera', cam_camera)

# ---- transforms, parenting, visibility, modifiers, constraints
ob_icosphere_016.location = (-19.57, -12.31, 7.986)
ob_icosphere_016.lineart.crease_threshold = 0.0
_m = ob_icosphere_016.modifiers.new('Decimate', 'DECIMATE')
_m.ratio = 0.4292
ob_icosphere_015.location = (-11.62, 1.676, 10.44)
ob_icosphere_015.lineart.crease_threshold = 0.0
_m = ob_icosphere_015.modifiers.new('Decimate', 'DECIMATE')
_m.ratio = 0.4292
ob_sun.location = (6.999, 16.22, 25.81)
ob_sun.rotation_euler = (-1.046, -0.2195, -0.1153)
ob_sun.lineart.crease_threshold = 0.0
ob_plane.location = (0.0, 0.0, 0.0)
ob_plane.scale = (20.0, 20.0, 1.0)
ob_plane.lineart.crease_threshold = 0.0
ob_camera.location = (14.29, 12.65, 5.344)
ob_camera.rotation_euler = (1.582, -0.007508, 2.295)
ob_camera.lock_rotations_4d = False
ob_camera.empty_display_type = 'ARROWS'
ob_camera.color = (0.0, 0.0, 0.0, 0.0)
ob_camera.display_type = 'WIRE'
ob_camera.lineart.crease_threshold = 0.0

# ---- collection membership
col_collection_1.objects.link(ob_icosphere_016)
col_collection_1.objects.link(ob_icosphere_015)
col_collection_1.objects.link(ob_sun)
col_collection_1.objects.link(ob_plane)
col_collection_1.objects.link(ob_camera)

# ---- scene / render settings (as saved in the file)
scene.camera = ob_camera
scene.frame_start = 1; scene.frame_end = 250; scene.frame_set(1)
scene.render.engine = 'BLENDER_EEVEE_NEXT'
scene.render.resolution_percentage = 50
scene.render.dither_intensity = 0.0
scene.cycles.use_denoising = False
scene.cycles.samples = 10
scene.cycles.sampling_pattern = 'TABULATED_SOBOL'
scene.cycles.light_sampling_threshold = 0.0
scene.cycles.use_adaptive_sampling = False
scene.cycles.use_light_tree = False
scene.cycles.blur_glossy = 0.0
scene.cycles.pixel_filter_type = 'GAUSSIAN'
scene.cycles.sample_clamp_indirect = 0.0
scene.view_settings.view_transform = 'Standard'
bpy.context.view_layer.update()
